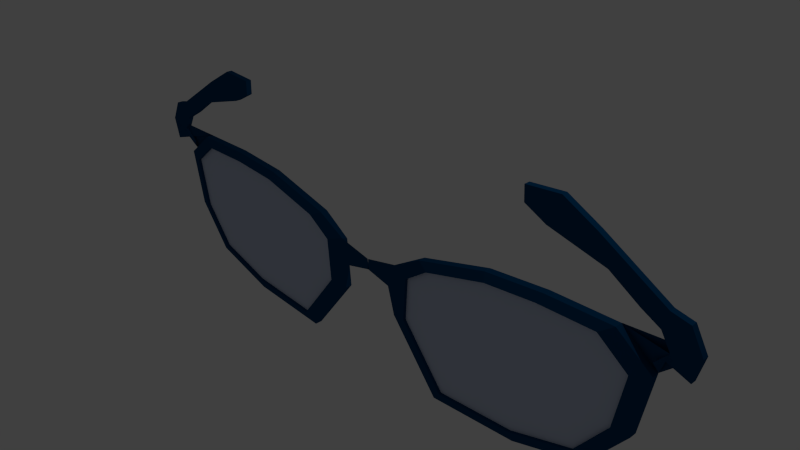 # Source: glass.blend  (saved by Blender 2.70.0; exported with 4.5.12 LTS)
import bpy
from mathutils import Matrix  # noqa: F401  (used for matrix-valued properties, if any)

bpy.ops.wm.read_factory_settings(use_empty=True)
scene = bpy.context.scene
scene.name = 'Scene'

# ---- collections
col_collection_1 = bpy.data.collections.new('Collection 1'); scene.collection.children.link(col_collection_1)

# ---- materials (node trees are filled in below, after node groups)
mat_material_002 = bpy.data.materials.new('Material.002')
mat_material_002.alpha_threshold = 0.0
mat_material_002.use_transparent_shadow = False
mat_material_002.diffuse_color = (0.5582, 0.633, 0.8, 1.0)
mat_material_002.roughness = 0.5
mat_material_002.line_color = (0.0, 0.0, 0.0, 0.09375)
mat_material_001 = bpy.data.materials.new('Material.001')
mat_material_001.alpha_threshold = 0.0
mat_material_001.use_transparent_shadow = False
mat_material_001.diffuse_color = (0.0, 0.05264, 0.1473, 1.0)
mat_material_001.roughness = 0.5
mat_material_001.line_color = (0.0, 0.0, 0.0, 0.2396)

# ---- material node trees

# ---- world
world_world = bpy.data.worlds.new('World'); scene.world = world_world
world_world.color = (0.05088, 0.05088, 0.05088)
world_world.use_sun_shadow = False
world_world.sun_shadow_jitter_overblur = 0.0
world_world.cycles.sampling_method = 'MANUAL'
world_world.cycles.sample_map_resolution = 256

# ---- cameras
cam_camera = bpy.data.cameras.new('Camera')
cam_camera.clip_end = 100.0
cam_camera.lens = 35.0
cam_camera.sensor_width = 32.0
cam_camera.sensor_height = 18.0
cam_camera.ortho_scale = 7.314
cam_camera.dof.focus_distance = 0.0
cam_camera.dof.aperture_fstop = 128.0

# ---- lights
light_lamp = bpy.data.lights.new('Lamp', 'POINT')
light_lamp.transmission_factor = 0.0
light_lamp.cutoff_distance = 30.0
light_lamp.energy = 100.0
light_lamp.shadow_buffer_clip_start = 1.001
light_lamp.shadow_soft_size = 0.1
light_lamp.shadow_maximum_resolution = 0.006
light_lamp.use_absolute_resolution = True
light_lamp.cycles.use_multiple_importance_sampling = False

# ---- meshes
me_plane_001 = bpy.data.meshes.new('Plane.001')
me_plane_001.from_pydata([(2.724, -0.1148, 0.5322), (0.7083, -0.1148, -0.6118), (1.341, -0.1148, -1.407), (2.461, -0.1148, -1.334), (3.327, -0.1148, -1.07), (3.767, -0.1148, -0.5035), (3.899, -0.1148, 0.2187), (3.497, -0.1148, 0.5332), (2.009, -0.1148, 0.4723), (1.106, -0.1148, 0.2374), (0.7512, -0.1148, -0.003718)], [], [(10, 1, 2, 3, 4, 5, 6, 7, 0, 8, 9)])
me_plane_001.materials.append(mat_material_002)
me_plane_001.use_remesh_preserve_volume = False
me_plane_001.use_remesh_preserve_attributes = False
me_plane_001.use_mirror_vertex_groups = False
me_plane_001.update()
me_plane = bpy.data.meshes.new('Plane')
me_plane.from_pydata([(0.5244, 1.26e-08, 0.03418), (0.9301, -4.743e-08, 0.31), (1.964, -7.946e-08, 0.5787), (3.666, -8.601e-08, 0.6485), (4.126, -3.312e-08, 0.2886), (3.975, 9.182e-08, -0.5376), (3.471, 1.721e-07, -1.186), (2.48, 2.045e-07, -1.488), (1.199, 2.144e-07, -1.571), (0.4754, 1.059e-07, -0.6614), (2.781, -8.726e-08, 0.6472), (0.5244, 1.26e-08, 0.03418), (0.9301, -4.743e-08, 0.31), (1.964, -7.946e-08, 0.5787), (3.666, -8.601e-08, 0.6485), (4.126, -3.312e-08, 0.2886), (3.975, 9.182e-08, -0.5376), (3.471, 1.721e-07, -1.186), (2.48, 2.045e-07, -1.488), (1.199, 2.144e-07, -1.571), (0.4754, 1.059e-07, -0.6614), (2.781, -8.726e-08, 0.6472), (0.5244, 1.26e-08, 0.03418), (0.9301, -4.743e-08, 0.31), (1.964, -7.946e-08, 0.5787), (3.666, -8.601e-08, 0.6485), (4.126, -3.312e-08, 0.2886), (3.975, 9.182e-08, -0.5376), (3.471, 1.721e-07, -1.186), (2.48, 2.045e-07, -1.488), (1.199, 2.144e-07, -1.571), (0.4754, 1.059e-07, -0.6614), (2.781, -8.726e-08, 0.6472), (0.5244, 1.26e-08, 0.03418), (0.9301, -4.743e-08, 0.31), (1.964, -7.946e-08, 0.5787), (3.666, -8.601e-08, 0.6485), (4.126, -3.312e-08, 0.2886), (3.975, 9.182e-08, -0.5376), (3.471, 1.721e-07, -1.186), (2.48, 2.045e-07, -1.488), (1.199, 2.144e-07, -1.571), (0.4754, 1.059e-07, -0.6614), (2.781, -8.726e-08, 0.6472), (0.5022, -0.1005, 0.07713), (0.9301, -0.1005, 0.31), (1.964, -0.1005, 0.5787), (3.666, -0.1005, 0.6485), (4.126, -0.1005, 0.2886), (3.975, -0.1005, -0.5376), (3.471, -0.1005, -1.186), (2.48, -0.1005, -1.488), (1.199, -0.1005, -1.571), (0.4754, -0.1005, -0.6614), (2.781, -0.1005, 0.6472), (0.7512, -0.1579, -0.003718), (1.106, -0.1579, 0.2374), (2.009, -0.1579, 0.4723), (3.497, -0.1579, 0.5332), (3.899, -0.1579, 0.2187), (3.767, -0.1579, -0.5035), (3.327, -0.1579, -1.07), (2.461, -0.1579, -1.334), (1.341, -0.1579, -1.407), (0.7083, -0.1579, -0.6118), (2.724, -0.1579, 0.5322), (0.7512, -0.1579, -0.003718), (1.106, -0.1579, 0.2374), (2.009, -0.1579, 0.4723), (3.497, -0.1579, 0.5332), (3.899, -0.1579, 0.2187), (3.767, -0.1579, -0.5035), (3.327, -0.1579, -1.07), (2.461, -0.1579, -1.334), (1.341, -0.1579, -1.407), (0.7083, -0.1579, -0.6118), (2.724, -0.1579, 0.5322), (0.7512, -0.1148, -0.003718), (1.106, -0.1148, 0.2374), (2.009, -0.1148, 0.4723), (3.497, -0.1148, 0.5332), (3.899, -0.1148, 0.2187), (3.767, -0.1148, -0.5035), (3.327, -0.1148, -1.07), (2.461, -0.1148, -1.334), (1.341, -0.1148, -1.407), (0.7083, -0.1148, -0.6118), (2.724, -0.1148, 0.5322), (0.3723, -0.1005, -0.2766), (-0.006389, -0.1005, -0.1845), (0.004716, -0.1005, -0.03157), (4.512, -0.1005, 0.4147), (4.591, -0.1005, 0.7242), (4.432, -0.1005, 1.016), (4.202, -0.1005, 1.069), (3.362, -0.1005, 1.582), (2.92, -0.1005, 1.821), (2.451, -0.1005, 1.785), (2.46, -0.1005, 1.582), (2.752, -0.1005, 1.432), (3.513, -0.1005, 1.228), (3.902, -0.1005, 0.9718), (4.14, -0.1005, 0.8391), (4.264, -0.1005, 0.6269), (4.105, -0.1005, 0.45), (3.666, -8.601e-08, 0.6485), (4.126, -3.312e-08, 0.2886), (4.512, -0.1005, 0.4147), (4.591, -0.1005, 0.7242), (4.432, -0.1005, 1.016), (4.202, -0.1005, 1.069), (3.362, -0.1005, 1.582), (2.92, -0.1005, 1.821), (2.451, -0.1005, 1.785), (2.46, -0.1005, 1.582), (2.752, -0.1005, 1.432), (3.513, -0.1005, 1.228), (3.902, -0.1005, 0.9718), (4.14, -0.1005, 0.8391), (4.264, -0.1005, 0.6269), (4.105, -0.1005, 0.45), (3.666, -8.601e-08, 0.6485), (4.126, -3.312e-08, 0.2886), (4.512, -0.1005, 0.4147), (4.591, -0.1005, 0.7242), (4.432, -0.1005, 1.016), (4.202, -0.1005, 1.069), (3.362, -0.1005, 1.582), (2.92, -0.1005, 1.821), (2.451, -0.1005, 1.785), (2.46, -0.1005, 1.582), (2.752, -0.1005, 1.432), (3.513, -0.1005, 1.228), (3.902, -0.1005, 0.9718), (4.14, -0.1005, 0.8391), (4.264, -0.1005, 0.6269), (4.105, -0.1005, 0.45), (3.666, 0.00285, 0.6485), (4.126, 0.00285, 0.2886), (4.512, -0.02061, 0.4147), (4.591, -0.02061, 0.7242), (4.432, -0.02061, 1.016), (4.202, -0.02061, 1.069), (3.362, -0.02061, 1.582), (2.92, -0.02061, 1.821), (2.451, -0.02061, 1.785), (2.46, -0.02061, 1.582), (2.752, -0.02061, 1.432), (3.513, -0.02061, 1.228), (3.902, -0.02061, 0.9718), (4.14, -0.02061, 0.8391), (4.264, -0.02061, 0.6269), (4.105, -0.02061, 0.45)], [(48, 91), (104, 47)], [(2, 10, 21, 13), (0, 9, 20, 11), (9, 8, 19, 20), (8, 7, 18, 19), (7, 6, 17, 18), (6, 5, 16, 17), (5, 4, 15, 16), (4, 3, 14, 15), (3, 10, 21, 14), (2, 1, 12, 13), (1, 0, 11, 12), (13, 21, 32, 24), (11, 20, 31, 22), (20, 19, 30, 31), (19, 18, 29, 30), (18, 17, 28, 29), (17, 16, 27, 28), (16, 15, 26, 27), (15, 14, 25, 26), (14, 21, 32, 25), (13, 12, 23, 24), (12, 11, 22, 23), (24, 32, 43, 35), (22, 31, 42, 33), (31, 30, 41, 42), (30, 29, 40, 41), (29, 28, 39, 40), (28, 27, 38, 39), (27, 26, 37, 38), (26, 25, 36, 37), (25, 32, 43, 36), (24, 23, 34, 35), (23, 22, 33, 34), (35, 43, 54, 46), (33, 42, 53, 44), (42, 41, 52, 53), (41, 40, 51, 52), (40, 39, 50, 51), (39, 38, 49, 50), (38, 37, 48, 49), (37, 36, 47, 48), (36, 43, 54, 47), (35, 34, 45, 46), (34, 33, 44, 45), (46, 54, 65, 57), (44, 53, 64, 55), (53, 52, 63, 64), (52, 51, 62, 63), (51, 50, 61, 62), (50, 49, 60, 61), (49, 48, 59, 60), (48, 47, 58, 59), (47, 54, 65, 58), (46, 45, 56, 57), (45, 44, 55, 56), (57, 65, 76, 68), (55, 64, 75, 66), (64, 63, 74, 75), (63, 62, 73, 74), (62, 61, 72, 73), (61, 60, 71, 72), (60, 59, 70, 71), (59, 58, 69, 70), (58, 65, 76, 69), (57, 56, 67, 68), (56, 55, 66, 67), (68, 76, 87, 79), (66, 75, 86, 77), (75, 74, 85, 86), (74, 73, 84, 85), (73, 72, 83, 84), (72, 71, 82, 83), (71, 70, 81, 82), (70, 69, 80, 81), (69, 76, 87, 80), (68, 67, 78, 79), (67, 66, 77, 78), (88, 53, 44, 90, 89), (36, 37, 106, 105), (139, 137, 138, 152, 151, 150, 149, 148, 147, 146, 145, 144, 143, 142, 141, 140), (101, 100, 116, 117), (99, 98, 114, 115), (97, 96, 112, 113), (95, 94, 110, 111), (93, 92, 108, 109), (104, 103, 119, 120), (102, 101, 117, 118), (100, 99, 115, 116), (98, 97, 113, 114), (96, 95, 111, 112), (37, 104, 120, 106), (94, 93, 109, 110), (91, 36, 105, 107), (92, 91, 107, 108), (103, 102, 118, 119), (123, 124, 125, 126, 127, 128, 129, 130, 131, 132, 133, 134, 135, 136, 122, 121), (128, 127, 143, 144), (126, 125, 141, 142), (123, 121, 137, 139), (124, 123, 139, 140), (135, 134, 150, 151), (133, 132, 148, 149), (131, 130, 146, 147), (129, 128, 144, 145), (127, 126, 142, 143), (122, 136, 152, 138), (125, 124, 140, 141), (136, 135, 151, 152), (121, 122, 138, 137), (134, 133, 149, 150), (132, 131, 147, 148), (130, 129, 145, 146)])
me_plane.materials.append(mat_material_001)
me_plane.use_remesh_preserve_volume = False
me_plane.use_remesh_preserve_attributes = False
me_plane.use_mirror_vertex_groups = False
me_plane.update()

# ---- objects
ob_plane_001 = bpy.data.objects.new('Plane.001', me_plane_001)
ob_plane = bpy.data.objects.new('Plane', me_plane)
ob_lamp = bpy.data.objects.new('Lamp', light_lamp)
ob_camera = bpy.data.objects.new('Camera', cam_camera)

# ---- transforms, parenting, visibility, modifiers, constraints
ob_plane_001.location = (0.0, 0.0, 0.0)
ob_plane_001.lineart.crease_threshold = 0.0
_m = ob_plane_001.modifiers.new('Mirror', 'MIRROR')
ob_plane.location = (0.0, 0.0, 0.0)
ob_plane.lineart.crease_threshold = 0.0
_m = ob_plane.modifiers.new('Mirror', 'MIRROR')
_m.use_clip = True
ob_lamp.location = (4.076, 1.005, 5.904)
ob_lamp.rotation_euler = (0.6503, 0.05522, 1.866)
ob_lamp.lock_rotations_4d = False
ob_lamp.empty_display_type = 'ARROWS'
ob_lamp.color = (0.0, 0.0, 0.0, 0.0)
ob_lamp.lineart.crease_threshold = 0.0
ob_camera.location = (7.481, -6.508, 5.344)
ob_camera.rotation_euler = (1.109, 0.01082, 0.8149)
ob_camera.lock_rotations_4d = False
ob_camera.empty_display_type = 'ARROWS'
ob_camera.color = (0.0, 0.0, 0.0, 0.0)
ob_camera.display_type = 'WIRE'
ob_camera.lineart.crease_threshold = 0.0

# ---- collection membership
col_collection_1.objects.link(ob_plane_001)
col_collection_1.objects.link(ob_plane)
col_collection_1.objects.link(ob_lamp)
col_collection_1.objects.link(ob_camera)

# ---- scene / render settings (as saved in the file)
scene.camera = ob_camera
scene.frame_start = 1; scene.frame_end = 250; scene.frame_set(1)
scene.render.engine = 'BLENDER_EEVEE_NEXT'
scene.render.resolution_percentage = 50
scene.render.dither_intensity = 0.0
scene.cycles.use_denoising = False
scene.cycles.samples = 10
scene.cycles.sampling_pattern = 'TABULATED_SOBOL'
scene.cycles.light_sampling_threshold = 0.0
scene.cycles.use_adaptive_sampling = False
scene.cycles.use_light_tree = False
scene.cycles.blur_glossy = 0.0
scene.cycles.volume_bounces = 1
scene.cycles.pixel_filter_type = 'GAUSSIAN'
scene.cycles.sample_clamp_indirect = 0.0
scene.view_settings.view_transform = 'Standard'
bpy.context.view_layer.update()

